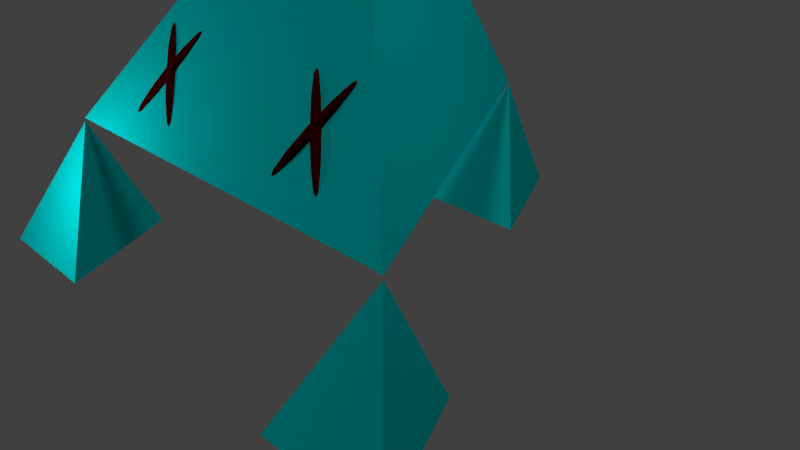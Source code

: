 # Source: mizu3-4.blend  (saved by Blender 2.71.0; exported with 4.5.12 LTS)
import bpy
from mathutils import Matrix  # noqa: F401  (used for matrix-valued properties, if any)

bpy.ops.wm.read_factory_settings(use_empty=True)
scene = bpy.context.scene
scene.name = 'Scene'

# ---- collections
col_collection_1 = bpy.data.collections.new('Collection 1'); scene.collection.children.link(col_collection_1)

# ---- materials (node trees are filled in below, after node groups)
mat_material_000 = bpy.data.materials.new('Material.000')
mat_material_000.alpha_threshold = 0.0
mat_material_000.use_transparent_shadow = False
mat_material_000.diffuse_color = (0.0, 0.5, 0.5, 1.0)
mat_material_000.roughness = 0.5
mat_material_000.specular_intensity = 0.597
mat_material_000.line_color = (0.0, 0.0, 0.0, 0.925)
mat_material_001 = bpy.data.materials.new('Material.001')
mat_material_001.alpha_threshold = 0.0
mat_material_001.use_transparent_shadow = False
mat_material_001.diffuse_color = (0.04955, 0.0, 0.0, 1.0)
mat_material_001.roughness = 0.5
mat_material_001.specular_intensity = 1.0
mat_material_001.line_color = (0.0, 0.0, 0.0, 0.9)

# ---- material node trees

# ---- world
world_world = bpy.data.worlds.new('World'); scene.world = world_world
world_world.color = (0.05088, 0.05088, 0.05088)
world_world.use_sun_shadow = False
world_world.sun_shadow_jitter_overblur = 0.0
world_world.cycles.sampling_method = 'MANUAL'
world_world.cycles.sample_map_resolution = 256

# ---- cameras
cam_camera = bpy.data.cameras.new('Camera')
cam_camera.clip_end = 100.0
cam_camera.lens = 35.0
cam_camera.sensor_width = 32.0
cam_camera.sensor_height = 18.0
cam_camera.ortho_scale = 7.314
cam_camera.dof.focus_distance = 0.0
cam_camera.dof.aperture_fstop = 128.0

# ---- lights
light_point_003 = bpy.data.lights.new('Point.003', 'POINT')
light_point_003.transmission_factor = 0.0
light_point_003.energy = 100.0
light_point_003.shadow_buffer_clip_start = 0.5
light_point_003.shadow_soft_size = 0.1
light_point_003.shadow_maximum_resolution = 0.006
light_point_003.use_absolute_resolution = True
light_point_003.cycles.use_multiple_importance_sampling = False
light_point_002 = bpy.data.lights.new('Point.002', 'POINT')
light_point_002.transmission_factor = 0.0
light_point_002.energy = 100.0
light_point_002.shadow_buffer_clip_start = 0.5
light_point_002.shadow_soft_size = 0.1
light_point_002.shadow_maximum_resolution = 0.006
light_point_002.use_absolute_resolution = True
light_point_002.cycles.use_multiple_importance_sampling = False
light_point_001 = bpy.data.lights.new('Point.001', 'POINT')
light_point_001.transmission_factor = 0.0
light_point_001.energy = 100.0
light_point_001.shadow_buffer_clip_start = 0.5
light_point_001.shadow_soft_size = 0.1
light_point_001.shadow_maximum_resolution = 0.006
light_point_001.use_absolute_resolution = True
light_point_001.cycles.use_multiple_importance_sampling = False
light_point = bpy.data.lights.new('Point', 'POINT')
light_point.transmission_factor = 0.0
light_point.energy = 100.0
light_point.shadow_buffer_clip_start = 0.5
light_point.shadow_soft_size = 0.1
light_point.shadow_maximum_resolution = 0.006
light_point.use_absolute_resolution = True
light_point.cycles.use_multiple_importance_sampling = False
light_sun = bpy.data.lights.new('Sun', 'SUN')
light_sun.transmission_factor = 0.0
light_sun.angle = 0.1993
light_sun.energy = 1.0
light_sun.shadow_buffer_clip_start = 0.5
light_sun.shadow_soft_size = 0.1
light_sun.shadow_cascade_max_distance = 1000.0
light_sun.cycles.use_multiple_importance_sampling = False
light_lamp = bpy.data.lights.new('Lamp', 'POINT')
light_lamp.transmission_factor = 0.0
light_lamp.cutoff_distance = 30.0
light_lamp.energy = 100.0
light_lamp.shadow_buffer_clip_start = 1.001
light_lamp.shadow_soft_size = 0.1
light_lamp.shadow_maximum_resolution = 0.006
light_lamp.use_absolute_resolution = True
light_lamp.cycles.use_multiple_importance_sampling = False

# ---- meshes
me_cube = bpy.data.meshes.new('Cube')
me_cube.from_pydata([(2.413, -1.061, 1.267), (2.439, -1.067, 1.279), (2.546, -0.9626, 1.078), (2.531, -0.959, 1.071), (2.258, -1.223, 1.524), (2.288, -1.23, 1.537), (2.465, -1.087, 1.282), (2.561, -0.9739, 1.08), (2.109, -1.402, 1.772), (2.133, -1.407, 1.783), (2.317, -1.253, 1.54), (2.48, -1.114, 1.273), (2.57, -0.9895, 1.075), (2.005, -1.55, 1.946), (2.015, -1.552, 1.951), (2.158, -1.427, 1.785), (2.335, -1.284, 1.53), (2.482, -1.141, 1.255), (2.571, -1.005, 1.065), (1.987, -1.596, 1.978), (2.03, -1.563, 1.952), (2.174, -1.454, 1.777), (2.337, -1.315, 1.51), (2.469, -1.161, 1.234), (2.563, -1.017, 1.052), (1.982, -1.611, 1.986), (2.039, -1.579, 1.947), (2.175, -1.481, 1.759), (2.322, -1.338, 1.485), (2.58, -0.948, 0.9915), (2.55, -1.021, 1.041), (2.446, -1.168, 1.215), (2.04, -1.595, 1.937), (2.162, -1.501, 1.738), (2.297, -1.346, 1.464), (1.984, -1.618, 1.982), (2.032, -1.606, 1.925), (2.142, -1.508, 1.721), (1.993, -1.617, 1.967), (2.024, -1.609, 1.917), (2.446, -1.449, 1.215), (2.469, -1.456, 1.234), (2.563, -1.6, 1.052), (2.55, -1.596, 1.041), (2.297, -1.271, 1.464), (2.322, -1.279, 1.485), (2.482, -1.476, 1.255), (2.571, -1.612, 1.065), (2.142, -1.109, 1.721), (2.162, -1.116, 1.738), (2.337, -1.302, 1.51), (2.48, -1.503, 1.273), (2.57, -1.627, 1.075), (2.024, -1.008, 1.917), (2.032, -1.011, 1.925), (2.175, -1.136, 1.759), (2.335, -1.333, 1.53), (2.465, -1.53, 1.282), (2.561, -1.643, 1.08), (1.993, -0.9994, 1.967), (2.04, -1.022, 1.937), (2.174, -1.163, 1.777), (2.317, -1.364, 1.54), (2.439, -1.55, 1.279), (2.546, -1.654, 1.078), (1.984, -0.999, 1.982), (2.039, -1.038, 1.947), (2.158, -1.19, 1.785), (2.288, -1.387, 1.537), (2.579, -1.672, 0.9928), (2.531, -1.658, 1.071), (2.413, -1.556, 1.267), (2.03, -1.054, 1.952), (2.133, -1.209, 1.783), (2.258, -1.394, 1.524), (1.982, -1.006, 1.986), (2.015, -1.065, 1.951), (2.109, -1.215, 1.772), (1.987, -1.021, 1.978), (2.005, -1.067, 1.946), (2.413, 1.061, 1.267), (2.439, 1.067, 1.279), (2.546, 0.9626, 1.078), (2.531, 0.959, 1.071), (2.258, 1.223, 1.524), (2.288, 1.23, 1.537), (2.465, 1.087, 1.282), (2.561, 0.9739, 1.08), (2.109, 1.402, 1.772), (2.133, 1.407, 1.783), (2.317, 1.253, 1.54), (2.48, 1.114, 1.273), (2.57, 0.9895, 1.075), (2.005, 1.55, 1.946), (2.015, 1.552, 1.951), (2.158, 1.427, 1.785), (2.335, 1.284, 1.53), (2.482, 1.141, 1.255), (2.571, 1.005, 1.065), (1.987, 1.596, 1.978), (2.03, 1.563, 1.952), (2.174, 1.454, 1.777), (2.337, 1.315, 1.51), (2.469, 1.161, 1.234), (2.563, 1.017, 1.052), (1.982, 1.611, 1.986), (2.039, 1.579, 1.947), (2.175, 1.481, 1.759), (2.322, 1.338, 1.485), (2.58, 0.948, 0.9915), (2.55, 1.021, 1.041), (2.446, 1.168, 1.215), (2.04, 1.595, 1.937), (2.162, 1.501, 1.738), (2.297, 1.346, 1.464), (1.984, 1.618, 1.982), (2.032, 1.606, 1.925), (2.142, 1.508, 1.721), (1.993, 1.617, 1.967), (2.024, 1.609, 1.917), (2.446, 1.449, 1.215), (2.469, 1.456, 1.234), (2.563, 1.6, 1.052), (2.55, 1.596, 1.041), (2.297, 1.271, 1.464), (2.322, 1.279, 1.485), (2.482, 1.476, 1.255), (2.571, 1.612, 1.065), (2.142, 1.109, 1.721), (2.162, 1.116, 1.738), (2.337, 1.302, 1.51), (2.48, 1.503, 1.273), (2.57, 1.627, 1.075), (2.024, 1.008, 1.917), (2.032, 1.011, 1.925), (2.175, 1.136, 1.759), (2.335, 1.333, 1.53), (2.465, 1.53, 1.282), (2.561, 1.643, 1.08), (1.993, 0.9994, 1.967), (2.04, 1.022, 1.937), (2.174, 1.163, 1.777), (2.317, 1.364, 1.54), (2.439, 1.55, 1.279), (2.546, 1.654, 1.078), (1.984, 0.999, 1.982), (2.039, 1.038, 1.947), (2.158, 1.19, 1.785), (2.288, 1.387, 1.537), (2.579, 1.672, 0.9928), (2.531, 1.658, 1.071), (2.413, 1.556, 1.267), (2.03, 1.054, 1.952), (2.133, 1.209, 1.783), (2.258, 1.394, 1.524), (1.982, 1.006, 1.986), (2.015, 1.065, 1.951), (2.109, 1.215, 1.772), (1.987, 1.021, 1.978), (2.005, 1.067, 1.946), (-1.268, 0.8275, -0.974), (-1.268, -0.8275, -0.974), (-2.923, 2.384e-07, -0.974), (-2.096, -2.384e-07, 0.681), (3.586, 3.586, -0.974), (3.586, 1.931, -0.974), (1.931, 2.758, -0.974), (2.758, 2.758, 0.681), (3.586, -3.586, -0.974), (3.586, -1.931, -0.974), (1.931, -2.758, -0.974), (2.758, -2.758, 0.681), (2.758, 2.758, 0.7218), (2.758, -2.758, 0.7218), (-2.083, 9.537e-07, 0.7218), (0.4345, -5.364e-07, 4.548), (2.758, 0.0, 0.7218), (1.596, 1.379, 2.635), (1.596, -1.379, 2.635)], [(177, 178), (176, 178), (176, 177)], [(0, 1, 2, 3), (4, 5, 1, 0), (2, 1, 6, 7), (8, 9, 5, 4), (1, 5, 10, 6), (7, 6, 11, 12), (13, 14, 9, 8), (5, 9, 15, 10), (6, 10, 16, 11), (12, 11, 17, 18), (19, 14, 13), (9, 14, 20, 15), (10, 15, 21, 16), (11, 16, 22, 17), (18, 17, 23, 24), (25, 20, 14, 19), (15, 20, 26, 21), (16, 21, 27, 22), (17, 22, 28, 23), (30, 24, 23, 31), (21, 26, 32, 27), (22, 27, 33, 28), (31, 23, 28, 34), (29, 24, 30), (27, 32, 36, 33), (34, 28, 33, 37), (38, 36, 32, 35), (37, 33, 36, 39), (39, 36, 38), (3, 2, 29), (29, 2, 7), (29, 7, 12), (29, 12, 18), (29, 18, 24), (35, 26, 20, 25), (35, 32, 26), (40, 41, 42, 43), (44, 45, 41, 40), (42, 41, 46, 47), (48, 49, 45, 44), (41, 45, 50, 46), (47, 46, 51, 52), (53, 54, 49, 48), (45, 49, 55, 50), (46, 50, 56, 51), (52, 51, 57, 58), (59, 54, 53), (49, 54, 60, 55), (50, 55, 61, 56), (51, 56, 62, 57), (58, 57, 63, 64), (65, 60, 54, 59), (55, 60, 66, 61), (56, 61, 67, 62), (57, 62, 68, 63), (70, 64, 63, 71), (61, 66, 72, 67), (62, 67, 73, 68), (71, 63, 68, 74), (69, 64, 70), (67, 72, 76, 73), (74, 68, 73, 77), (78, 76, 72, 75), (77, 73, 76, 79), (79, 76, 78), (43, 42, 69), (69, 42, 47), (69, 47, 52), (69, 52, 58), (69, 58, 64), (75, 66, 60, 65), (75, 72, 66), (80, 83, 82, 81), (84, 80, 81, 85), (82, 87, 86, 81), (88, 84, 85, 89), (81, 86, 90, 85), (87, 92, 91, 86), (93, 88, 89, 94), (85, 90, 95, 89), (86, 91, 96, 90), (92, 98, 97, 91), (99, 93, 94), (89, 95, 100, 94), (90, 96, 101, 95), (91, 97, 102, 96), (98, 104, 103, 97), (105, 99, 94, 100), (95, 101, 106, 100), (96, 102, 107, 101), (97, 103, 108, 102), (110, 111, 103, 104), (101, 107, 112, 106), (102, 108, 113, 107), (111, 114, 108, 103), (109, 110, 104), (107, 113, 116, 112), (114, 117, 113, 108), (118, 115, 112, 116), (117, 119, 116, 113), (119, 118, 116), (83, 109, 82), (109, 87, 82), (109, 92, 87), (109, 98, 92), (109, 104, 98), (115, 105, 100, 106), (115, 106, 112), (120, 123, 122, 121), (124, 120, 121, 125), (122, 127, 126, 121), (128, 124, 125, 129), (121, 126, 130, 125), (127, 132, 131, 126), (133, 128, 129, 134), (125, 130, 135, 129), (126, 131, 136, 130), (132, 138, 137, 131), (139, 133, 134), (129, 135, 140, 134), (130, 136, 141, 135), (131, 137, 142, 136), (138, 144, 143, 137), (145, 139, 134, 140), (135, 141, 146, 140), (136, 142, 147, 141), (137, 143, 148, 142), (150, 151, 143, 144), (141, 147, 152, 146), (142, 148, 153, 147), (151, 154, 148, 143), (149, 150, 144), (147, 153, 156, 152), (154, 157, 153, 148), (158, 155, 152, 156), (157, 159, 156, 153), (159, 158, 156), (123, 149, 122), (149, 127, 122), (149, 132, 127), (149, 138, 132), (149, 144, 138), (155, 145, 140, 146), (155, 146, 152), (160, 161, 162), (161, 163, 162), (160, 163, 161), (163, 160, 162), (164, 165, 167), (165, 166, 167), (164, 166, 165), (167, 166, 164), (168, 171, 169), (169, 171, 170), (168, 169, 170), (171, 168, 170), (172, 177, 175, 178, 173), (174, 175, 177, 172), (172, 176, 173, 174), (174, 173, 178, 175)])
me_cube.polygons.foreach_set('use_smooth', [1, 1, 1, 1, 1, 1, 1, 1, 1, 1, 1, 1, 1, 1, 1, 1, 1, 1, 1, 1, 1, 1, 1, 1, 1, 1, 1, 1, 1, 1, 1, 1, 1, 1, 1, 1, 1, 1, 1, 1, 1, 1, 1, 1, 1, 1, 1, 1, 1, 1, 1, 1, 1, 1, 1, 1, 1, 1, 1, 1, 1, 1, 1, 1, 1, 1, 1, 1, 1, 1, 1, 1, 1, 1, 1, 1, 1, 1, 1, 1, 1, 1, 1, 1, 1, 1, 1, 1, 1, 1, 1, 1, 1, 1, 1, 1, 1, 1, 1, 1, 1, 1, 1, 1, 1, 1, 1, 1, 1, 1, 1, 1, 1, 1, 1, 1, 1, 1, 1, 1, 1, 1, 1, 1, 1, 1, 1, 1, 1, 1, 1, 1, 1, 1, 1, 1, 1, 1, 1, 1, 1, 1, 1, 1, 0, 0, 0, 0, 0, 0, 0, 0, 0, 0, 0, 0, 0, 0, 0, 0])
me_cube.polygons.foreach_set('material_index', [1, 1, 1, 1, 1, 1, 1, 1, 1, 1, 1, 1, 1, 1, 1, 1, 1, 1, 1, 1, 1, 1, 1, 1, 1, 1, 1, 1, 1, 1, 1, 1, 1, 1, 1, 1, 1, 1, 1, 1, 1, 1, 1, 1, 1, 1, 1, 1, 1, 1, 1, 1, 1, 1, 1, 1, 1, 1, 1, 1, 1, 1, 1, 1, 1, 1, 1, 1, 1, 1, 1, 1, 1, 1, 1, 1, 1, 1, 1, 1, 1, 1, 1, 1, 1, 1, 1, 1, 1, 1, 1, 1, 1, 1, 1, 1, 1, 1, 1, 1, 1, 1, 1, 1, 1, 1, 1, 1, 1, 1, 1, 1, 1, 1, 1, 1, 1, 1, 1, 1, 1, 1, 1, 1, 1, 1, 1, 1, 1, 1, 1, 1, 1, 1, 1, 1, 1, 1, 1, 1, 1, 1, 1, 1, 0, 0, 0, 0, 0, 0, 0, 0, 0, 0, 0, 0, 0, 0, 0, 0])
me_cube.materials.append(mat_material_000)
me_cube.materials.append(mat_material_001)
me_cube.use_remesh_preserve_volume = False
me_cube.use_remesh_preserve_attributes = False
me_cube.use_mirror_vertex_groups = False
me_cube.update()
arm_armature = bpy.data.armatures.new('Armature')  # bones are not reproduced

# ---- objects
ob_armature = bpy.data.objects.new('Armature', arm_armature)
ob_point_003 = bpy.data.objects.new('Point.003', light_point_003)
ob_point_002 = bpy.data.objects.new('Point.002', light_point_002)
ob_point_001 = bpy.data.objects.new('Point.001', light_point_001)
ob_point = bpy.data.objects.new('Point', light_point)
ob_sun = bpy.data.objects.new('Sun', light_sun)
ob_cube = bpy.data.objects.new('Cube', me_cube)
ob_lamp = bpy.data.objects.new('Lamp', light_lamp)
ob_camera = bpy.data.objects.new('Camera', cam_camera)

# ---- transforms, parenting, visibility, modifiers, constraints
ob_armature.location = (0.0, 0.0, 5.636)
ob_armature.show_in_front = True
ob_armature.lineart.crease_threshold = 0.0
ob_point_003.location = (-5.806, -0.4057, 2.773)
ob_point_003.lineart.crease_threshold = 0.0
ob_point_002.location = (-2.194, -0.1004, -3.208)
ob_point_002.lineart.crease_threshold = 0.0
ob_point_001.location = (-2.194, 5.188, 4.65)
ob_point_001.lineart.crease_threshold = 0.0
ob_point.location = (-2.194, -3.74, 1.709)
ob_point.lineart.crease_threshold = 0.0
ob_sun.location = (-9.006, -5.068, -2.133)
ob_sun.lineart.crease_threshold = 0.0
ob_cube.location = (0.0, 0.4608, 1.008)
ob_cube.rotation_euler = (0.0, -0.0, -1.571)
ob_cube.lock_rotations_4d = False
ob_cube.empty_display_type = 'ARROWS'
ob_cube.lineart.crease_threshold = 0.0
_vg = ob_cube.vertex_groups.new(name='Bone.003')
for _i, _w in zip([160, 161, 162, 163, 164, 165, 166, 167, 172, 174, 176], [1.0, 0.9995, 1.0, 0.9664, 0.0, 0.0, 0.0, 0.0, 0.0, 0.0, 0.0]): _vg.add([_i], _w, 'REPLACE')
_vg = ob_cube.vertex_groups.new(name='Bone.001_R.001')
for _i, _w in zip([168, 169, 170, 171, 173], [0.9963, 1.0, 1.0, 0.9994, 0.0]): _vg.add([_i], _w, 'REPLACE')
_vg = ob_cube.vertex_groups.new(name='Bone.001_L.001')
for _i, _w in zip([164, 165, 166, 167, 172], [0.9999, 1.0, 1.0, 0.9995, 0.0]): _vg.add([_i], _w, 'REPLACE')
_vg = ob_cube.vertex_groups.new(name='Bone.001')
for _i, _w in zip([0, 1, 2, 3, 4, 5, 6, 7, 8, 9, 10, 11, 12, 13, 14, 15, 16, 17, 18, 19, 20, 21, 22, 23, 24, 25, 26, 27, 28, 29, 30, 31, 32, 33, 34, 35, 36, 37, 38, 39, 40, 41, 42, 43, 44, 45, 46, 47, 48, 49, 50, 51, 52, 53, 54, 55, 56, 57, 58, 59, 60, 61, 62, 63, 64, 65, 66, 67, 68, 69, 70, 71, 72, 73, 74, 75, 76, 77, 78, 79, 80, 81, 82, 83, 84, 85, 86, 87, 88, 89, 90, 91, 92, 93, 94, 95, 96, 97, 98, 99, 100, 101, 102, 103, 104, 105, 106, 107, 108, 109, 110, 111, 112, 113, 114, 115, 116, 117, 118, 119, 120, 121, 122, 123, 124, 125, 126, 127, 128, 129, 130, 131, 132, 133, 134, 135, 136, 137, 138, 139, 140, 141, 142, 143, 144, 145, 146, 147, 148, 149, 150, 151, 152, 153, 154, 155, 156, 157, 158, 159, 160, 161, 162, 163, 165, 166, 167, 168, 170, 171, 172, 173, 174, 175, 176, 177, 178], [1.0, 1.0, 1.0, 1.0, 1.0, 1.0, 1.0, 1.0, 1.0, 1.0, 1.0, 1.0, 1.0, 1.0, 1.0, 1.0, 1.0, 1.0, 1.0, 1.0, 1.0, 1.0, 1.0, 1.0, 1.0, 1.0, 1.0, 1.0, 1.0, 1.0, 1.0, 1.0, 1.0, 1.0, 1.0, 1.0, 1.0, 1.0, 1.0, 1.0, 1.0, 1.0, 1.0, 1.0, 1.0, 1.0, 1.0, 1.0, 1.0, 1.0, 1.0, 1.0, 1.0, 1.0, 1.0, 1.0, 1.0, 1.0, 1.0, 1.0, 1.0, 1.0, 1.0, 1.0, 1.0, 1.0, 1.0, 1.0, 1.0, 1.0, 1.0, 1.0, 1.0, 1.0, 1.0, 1.0, 1.0, 1.0, 1.0, 1.0, 1.0, 1.0, 1.0, 1.0, 1.0, 1.0, 1.0, 1.0, 1.0, 1.0, 1.0, 1.0, 1.0, 1.0, 1.0, 1.0, 1.0, 1.0, 1.0, 1.0, 1.0, 1.0, 1.0, 1.0, 1.0, 1.0, 1.0, 1.0, 1.0, 1.0, 1.0, 1.0, 1.0, 1.0, 1.0, 1.0, 1.0, 1.0, 1.0, 1.0, 1.0, 1.0, 1.0, 1.0, 1.0, 1.0, 1.0, 1.0, 1.0, 1.0, 1.0, 1.0, 1.0, 1.0, 1.0, 1.0, 1.0, 1.0, 1.0, 1.0, 1.0, 1.0, 1.0, 1.0, 1.0, 1.0, 1.0, 1.0, 1.0, 1.0, 1.0, 1.0, 1.0, 1.0, 1.0, 1.0, 1.0, 1.0, 1.0, 1.0, 0.0, 0.0, 0.0, 0.03359, 0.0, 0.0, 0.0, 0.0, 0.0, 0.0006104, 1.0, 1.0, 1.0, 1.0, 1.0, 1.0, 1.0]): _vg.add([_i], _w, 'REPLACE')
_vg = ob_cube.vertex_groups.new(name='Bone.001_L')
for _i, _w in zip([167, 171, 173, 176], [0.0, 0.0, 0.5, 0.5]): _vg.add([_i], _w, 'REPLACE')
_m = ob_cube.modifiers.new('Armature', 'ARMATURE')
_m.object = ob_armature
ob_lamp.location = (4.118, 1.005, 5.994)
ob_lamp.rotation_euler = (0.6503, 0.05522, 1.866)
ob_lamp.lock_rotations_4d = False
ob_lamp.empty_display_type = 'ARROWS'
ob_lamp.color = (0.0, 0.0, 0.0, 0.0)
ob_lamp.lineart.crease_threshold = 0.0
ob_camera.location = (7.481, -6.508, 5.344)
ob_camera.rotation_euler = (1.109, 0.01082, 0.8149)
ob_camera.lock_rotations_4d = False
ob_camera.empty_display_type = 'ARROWS'
ob_camera.color = (0.0, 0.0, 0.0, 0.0)
ob_camera.display_type = 'WIRE'
ob_camera.lineart.crease_threshold = 0.0

# ---- collection membership
col_collection_1.objects.link(ob_armature)
col_collection_1.objects.link(ob_point_003)
col_collection_1.objects.link(ob_point_002)
col_collection_1.objects.link(ob_point_001)
col_collection_1.objects.link(ob_point)
col_collection_1.objects.link(ob_sun)
col_collection_1.objects.link(ob_cube)
col_collection_1.objects.link(ob_lamp)
col_collection_1.objects.link(ob_camera)

# ---- scene / render settings (as saved in the file)
scene.camera = ob_camera
scene.frame_start = 0; scene.frame_end = 30; scene.frame_set(30)
scene.render.engine = 'BLENDER_EEVEE_NEXT'
scene.render.resolution_percentage = 50
scene.render.dither_intensity = 0.0
scene.cycles.use_denoising = False
scene.cycles.samples = 10
scene.cycles.sampling_pattern = 'TABULATED_SOBOL'
scene.cycles.light_sampling_threshold = 0.0
scene.cycles.use_adaptive_sampling = False
scene.cycles.use_light_tree = False
scene.cycles.blur_glossy = 0.0
scene.cycles.volume_bounces = 1
scene.cycles.pixel_filter_type = 'GAUSSIAN'
scene.cycles.sample_clamp_indirect = 0.0
scene.view_settings.view_transform = 'Standard'
bpy.context.view_layer.update()
